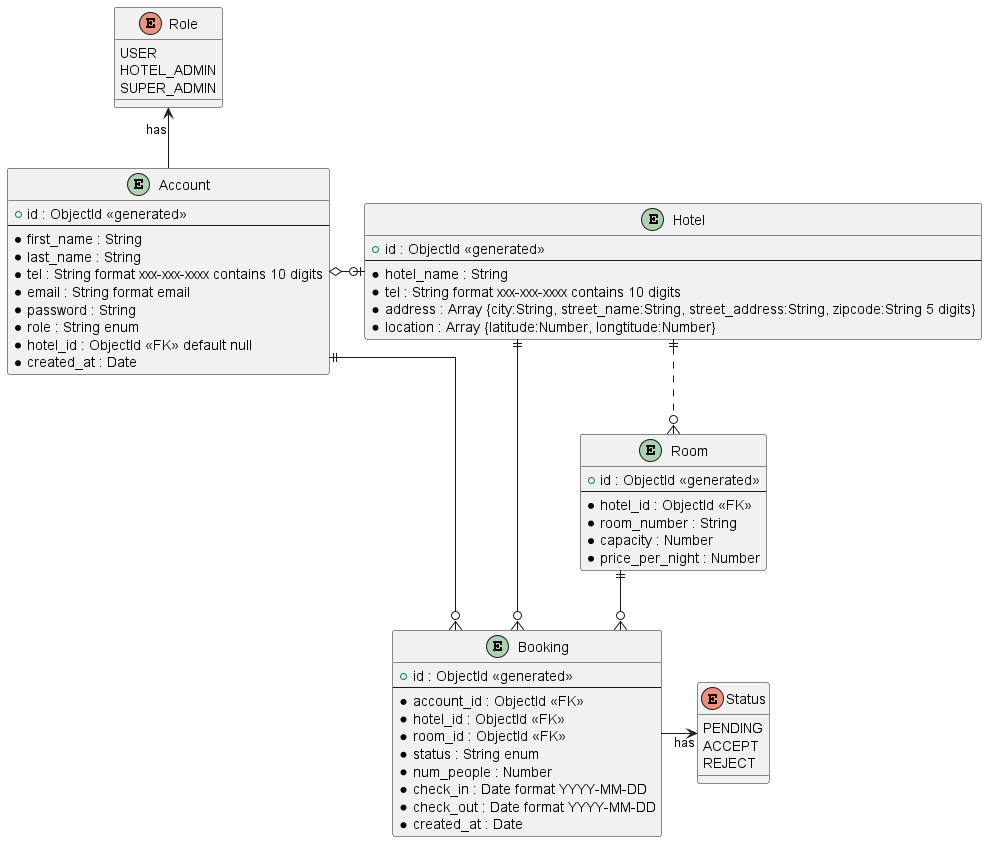

The diagram above was rendered by PlantUML. Its source (embedded in the PNG):
@startuml HotelBookingClassDiagram

skinparam Linetype ortho



entity "Hotel" as hotel {
    + id : ObjectId <<generated>>
    --
    * hotel_name : String
    * tel : String format xxx-xxx-xxxx contains 10 digits
    * address : Array {city:String, street_name:String, street_address:String, zipcode:String 5 digits}
    * location : Array {latitude:Number, longtitude:Number}
}
entity "Room" as room {
    + id : ObjectId <<generated>>
    --
    * hotel_id : ObjectId <<FK>>
    * room_number : String
    * capacity : Number
    * price_per_night : Number
}

entity "Account" as account{
    + id : ObjectId <<generated>>
    --
    * first_name : String
    * last_name : String
    * tel : String format xxx-xxx-xxxx contains 10 digits
    * email : String format email
    * password : String 
    * role : String enum
    * hotel_id : ObjectId <<FK>> default null
    * created_at : Date
}

enum "Role" as role{
    USER
    HOTEL_ADMIN
    SUPER_ADMIN
}

enum "Status" as status{
    PENDING
    ACCEPT
    REJECT
}

entity "Booking" as booking{
    + id : ObjectId <<generated>>
    --
    * account_id : ObjectId <<FK>>
    * hotel_id : ObjectId <<FK>>
    * room_id : ObjectId <<FK>>
    * status : String enum
    * num_people : Number
    * check_in : Date format YYYY-MM-DD
    * check_out : Date format YYYY-MM-DD
    * created_at : Date
}

' Relationships with Crow's Foot Notation
hotel ||..o{room
account o-o|hotel
account ||-o{booking
account -up-> role : has
hotel ||--o{booking
room ||--o{booking

booking -right->status : has

@enduml